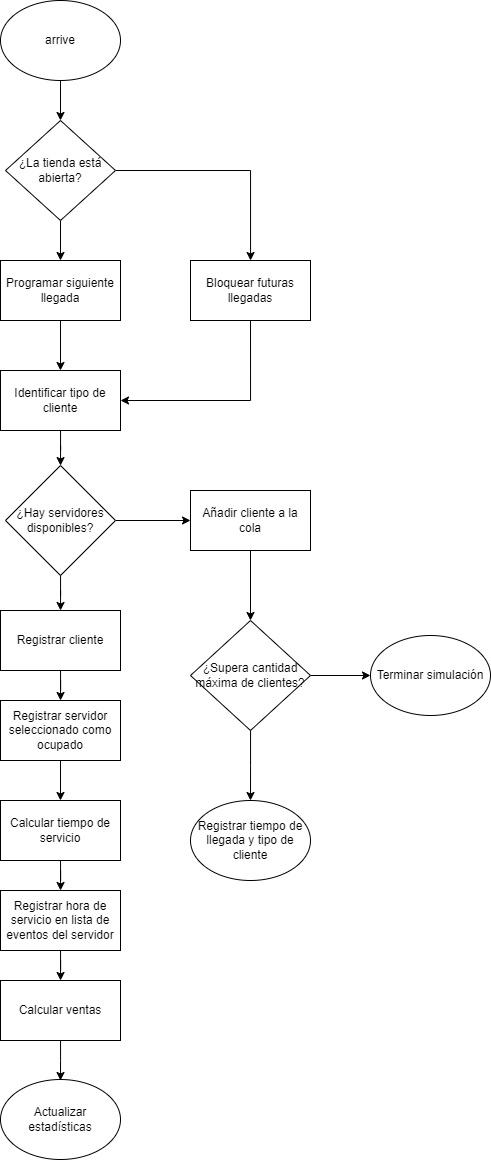

The diagram above was exported from draw.io. Its source (the exported page's mxGraphModel, read from the mxfile embedded in the PNG):
<mxGraphModel dx="1501" dy="826" grid="1" gridSize="10" guides="1" tooltips="1" connect="1" arrows="1" fold="1" page="1" pageScale="1" pageWidth="827" pageHeight="1169" math="0" shadow="0">
  <root>
    <mxCell id="0" />
    <mxCell id="1" parent="0" />
    <mxCell id="ydjXNNCLAcmq918PW2E3-71" value="" style="edgeStyle=orthogonalEdgeStyle;rounded=0;orthogonalLoop=1;jettySize=auto;html=1;" edge="1" parent="1" source="ydjXNNCLAcmq918PW2E3-69" target="ydjXNNCLAcmq918PW2E3-70">
      <mxGeometry relative="1" as="geometry" />
    </mxCell>
    <mxCell id="ydjXNNCLAcmq918PW2E3-69" value="arrive" style="ellipse;whiteSpace=wrap;html=1;" vertex="1" parent="1">
      <mxGeometry x="330" y="10" width="120" height="80" as="geometry" />
    </mxCell>
    <mxCell id="ydjXNNCLAcmq918PW2E3-73" value="" style="edgeStyle=orthogonalEdgeStyle;rounded=0;orthogonalLoop=1;jettySize=auto;html=1;" edge="1" parent="1" source="ydjXNNCLAcmq918PW2E3-70" target="ydjXNNCLAcmq918PW2E3-72">
      <mxGeometry relative="1" as="geometry" />
    </mxCell>
    <mxCell id="ydjXNNCLAcmq918PW2E3-75" value="" style="edgeStyle=orthogonalEdgeStyle;rounded=0;orthogonalLoop=1;jettySize=auto;html=1;" edge="1" parent="1" source="ydjXNNCLAcmq918PW2E3-70" target="ydjXNNCLAcmq918PW2E3-74">
      <mxGeometry relative="1" as="geometry" />
    </mxCell>
    <mxCell id="ydjXNNCLAcmq918PW2E3-70" value="¿La tienda está abierta?" style="rhombus;whiteSpace=wrap;html=1;" vertex="1" parent="1">
      <mxGeometry x="335" y="130" width="110" height="100" as="geometry" />
    </mxCell>
    <mxCell id="ydjXNNCLAcmq918PW2E3-77" value="" style="edgeStyle=orthogonalEdgeStyle;rounded=0;orthogonalLoop=1;jettySize=auto;html=1;" edge="1" parent="1" source="ydjXNNCLAcmq918PW2E3-72" target="ydjXNNCLAcmq918PW2E3-76">
      <mxGeometry relative="1" as="geometry" />
    </mxCell>
    <mxCell id="ydjXNNCLAcmq918PW2E3-72" value="Programar siguiente llegada" style="whiteSpace=wrap;html=1;" vertex="1" parent="1">
      <mxGeometry x="330" y="270" width="120" height="60" as="geometry" />
    </mxCell>
    <mxCell id="ydjXNNCLAcmq918PW2E3-80" style="edgeStyle=orthogonalEdgeStyle;rounded=0;orthogonalLoop=1;jettySize=auto;html=1;exitX=0.5;exitY=1;exitDx=0;exitDy=0;entryX=1;entryY=0.5;entryDx=0;entryDy=0;" edge="1" parent="1" source="ydjXNNCLAcmq918PW2E3-74" target="ydjXNNCLAcmq918PW2E3-76">
      <mxGeometry relative="1" as="geometry" />
    </mxCell>
    <mxCell id="ydjXNNCLAcmq918PW2E3-74" value="Bloquear futuras llegadas" style="whiteSpace=wrap;html=1;" vertex="1" parent="1">
      <mxGeometry x="520" y="270" width="120" height="60" as="geometry" />
    </mxCell>
    <mxCell id="ydjXNNCLAcmq918PW2E3-82" value="" style="edgeStyle=orthogonalEdgeStyle;rounded=0;orthogonalLoop=1;jettySize=auto;html=1;" edge="1" parent="1" source="ydjXNNCLAcmq918PW2E3-76" target="ydjXNNCLAcmq918PW2E3-81">
      <mxGeometry relative="1" as="geometry" />
    </mxCell>
    <mxCell id="ydjXNNCLAcmq918PW2E3-76" value="Identificar tipo de cliente" style="whiteSpace=wrap;html=1;" vertex="1" parent="1">
      <mxGeometry x="330" y="380" width="120" height="60" as="geometry" />
    </mxCell>
    <mxCell id="ydjXNNCLAcmq918PW2E3-84" value="" style="edgeStyle=orthogonalEdgeStyle;rounded=0;orthogonalLoop=1;jettySize=auto;html=1;" edge="1" parent="1" source="ydjXNNCLAcmq918PW2E3-81" target="ydjXNNCLAcmq918PW2E3-83">
      <mxGeometry relative="1" as="geometry" />
    </mxCell>
    <mxCell id="ydjXNNCLAcmq918PW2E3-96" value="" style="edgeStyle=orthogonalEdgeStyle;rounded=0;orthogonalLoop=1;jettySize=auto;html=1;" edge="1" parent="1" source="ydjXNNCLAcmq918PW2E3-81" target="ydjXNNCLAcmq918PW2E3-95">
      <mxGeometry relative="1" as="geometry" />
    </mxCell>
    <mxCell id="ydjXNNCLAcmq918PW2E3-81" value="¿Hay servidores disponibles?" style="rhombus;whiteSpace=wrap;html=1;" vertex="1" parent="1">
      <mxGeometry x="335" y="475" width="110" height="110" as="geometry" />
    </mxCell>
    <mxCell id="ydjXNNCLAcmq918PW2E3-86" value="" style="edgeStyle=orthogonalEdgeStyle;rounded=0;orthogonalLoop=1;jettySize=auto;html=1;" edge="1" parent="1" source="ydjXNNCLAcmq918PW2E3-83" target="ydjXNNCLAcmq918PW2E3-85">
      <mxGeometry relative="1" as="geometry" />
    </mxCell>
    <mxCell id="ydjXNNCLAcmq918PW2E3-83" value="Registrar cliente" style="whiteSpace=wrap;html=1;" vertex="1" parent="1">
      <mxGeometry x="330" y="620" width="120" height="60" as="geometry" />
    </mxCell>
    <mxCell id="ydjXNNCLAcmq918PW2E3-88" value="" style="edgeStyle=orthogonalEdgeStyle;rounded=0;orthogonalLoop=1;jettySize=auto;html=1;" edge="1" parent="1" source="ydjXNNCLAcmq918PW2E3-85" target="ydjXNNCLAcmq918PW2E3-87">
      <mxGeometry relative="1" as="geometry" />
    </mxCell>
    <mxCell id="ydjXNNCLAcmq918PW2E3-85" value="Registrar servidor seleccionado como ocupado" style="whiteSpace=wrap;html=1;" vertex="1" parent="1">
      <mxGeometry x="330" y="710" width="120" height="60" as="geometry" />
    </mxCell>
    <mxCell id="ydjXNNCLAcmq918PW2E3-90" value="" style="edgeStyle=orthogonalEdgeStyle;rounded=0;orthogonalLoop=1;jettySize=auto;html=1;" edge="1" parent="1" source="ydjXNNCLAcmq918PW2E3-87" target="ydjXNNCLAcmq918PW2E3-89">
      <mxGeometry relative="1" as="geometry" />
    </mxCell>
    <mxCell id="ydjXNNCLAcmq918PW2E3-87" value="Calcular tiempo de servicio" style="whiteSpace=wrap;html=1;" vertex="1" parent="1">
      <mxGeometry x="330" y="810" width="120" height="60" as="geometry" />
    </mxCell>
    <mxCell id="ydjXNNCLAcmq918PW2E3-92" value="" style="edgeStyle=orthogonalEdgeStyle;rounded=0;orthogonalLoop=1;jettySize=auto;html=1;" edge="1" parent="1" source="ydjXNNCLAcmq918PW2E3-89" target="ydjXNNCLAcmq918PW2E3-91">
      <mxGeometry relative="1" as="geometry" />
    </mxCell>
    <mxCell id="ydjXNNCLAcmq918PW2E3-89" value="Registrar hora de servicio en lista de eventos del servidor" style="whiteSpace=wrap;html=1;" vertex="1" parent="1">
      <mxGeometry x="330" y="900" width="120" height="60" as="geometry" />
    </mxCell>
    <mxCell id="ydjXNNCLAcmq918PW2E3-94" value="" style="edgeStyle=orthogonalEdgeStyle;rounded=0;orthogonalLoop=1;jettySize=auto;html=1;" edge="1" parent="1" source="ydjXNNCLAcmq918PW2E3-91">
      <mxGeometry relative="1" as="geometry">
        <mxPoint x="390" y="1090" as="targetPoint" />
      </mxGeometry>
    </mxCell>
    <mxCell id="ydjXNNCLAcmq918PW2E3-91" value="Calcular ventas" style="whiteSpace=wrap;html=1;" vertex="1" parent="1">
      <mxGeometry x="330" y="990" width="120" height="60" as="geometry" />
    </mxCell>
    <mxCell id="ydjXNNCLAcmq918PW2E3-100" value="" style="edgeStyle=orthogonalEdgeStyle;rounded=0;orthogonalLoop=1;jettySize=auto;html=1;" edge="1" parent="1" source="ydjXNNCLAcmq918PW2E3-95" target="ydjXNNCLAcmq918PW2E3-99">
      <mxGeometry relative="1" as="geometry" />
    </mxCell>
    <mxCell id="ydjXNNCLAcmq918PW2E3-95" value="Añadir cliente a la cola" style="whiteSpace=wrap;html=1;" vertex="1" parent="1">
      <mxGeometry x="520" y="500" width="120" height="60" as="geometry" />
    </mxCell>
    <mxCell id="ydjXNNCLAcmq918PW2E3-103" style="edgeStyle=orthogonalEdgeStyle;rounded=0;orthogonalLoop=1;jettySize=auto;html=1;exitX=1;exitY=0.5;exitDx=0;exitDy=0;entryX=0;entryY=0.5;entryDx=0;entryDy=0;" edge="1" parent="1" source="ydjXNNCLAcmq918PW2E3-99" target="ydjXNNCLAcmq918PW2E3-102">
      <mxGeometry relative="1" as="geometry" />
    </mxCell>
    <mxCell id="ydjXNNCLAcmq918PW2E3-105" value="" style="edgeStyle=orthogonalEdgeStyle;rounded=0;orthogonalLoop=1;jettySize=auto;html=1;" edge="1" parent="1" source="ydjXNNCLAcmq918PW2E3-99">
      <mxGeometry relative="1" as="geometry">
        <mxPoint x="580" y="809.9999999999998" as="targetPoint" />
      </mxGeometry>
    </mxCell>
    <mxCell id="ydjXNNCLAcmq918PW2E3-99" value="¿Supera cantidad máxima de clientes?" style="rhombus;whiteSpace=wrap;html=1;" vertex="1" parent="1">
      <mxGeometry x="520" y="630" width="120" height="110" as="geometry" />
    </mxCell>
    <mxCell id="ydjXNNCLAcmq918PW2E3-102" value="Terminar simulación" style="ellipse;whiteSpace=wrap;html=1;" vertex="1" parent="1">
      <mxGeometry x="700" y="645" width="120" height="80" as="geometry" />
    </mxCell>
    <mxCell id="ydjXNNCLAcmq918PW2E3-106" value="Actualizar estadísticas" style="ellipse;whiteSpace=wrap;html=1;" vertex="1" parent="1">
      <mxGeometry x="330" y="1089" width="120" height="80" as="geometry" />
    </mxCell>
    <mxCell id="ydjXNNCLAcmq918PW2E3-107" value="Registrar tiempo de llegada y tipo de cliente" style="ellipse;whiteSpace=wrap;html=1;" vertex="1" parent="1">
      <mxGeometry x="520" y="810" width="120" height="80" as="geometry" />
    </mxCell>
  </root>
</mxGraphModel>